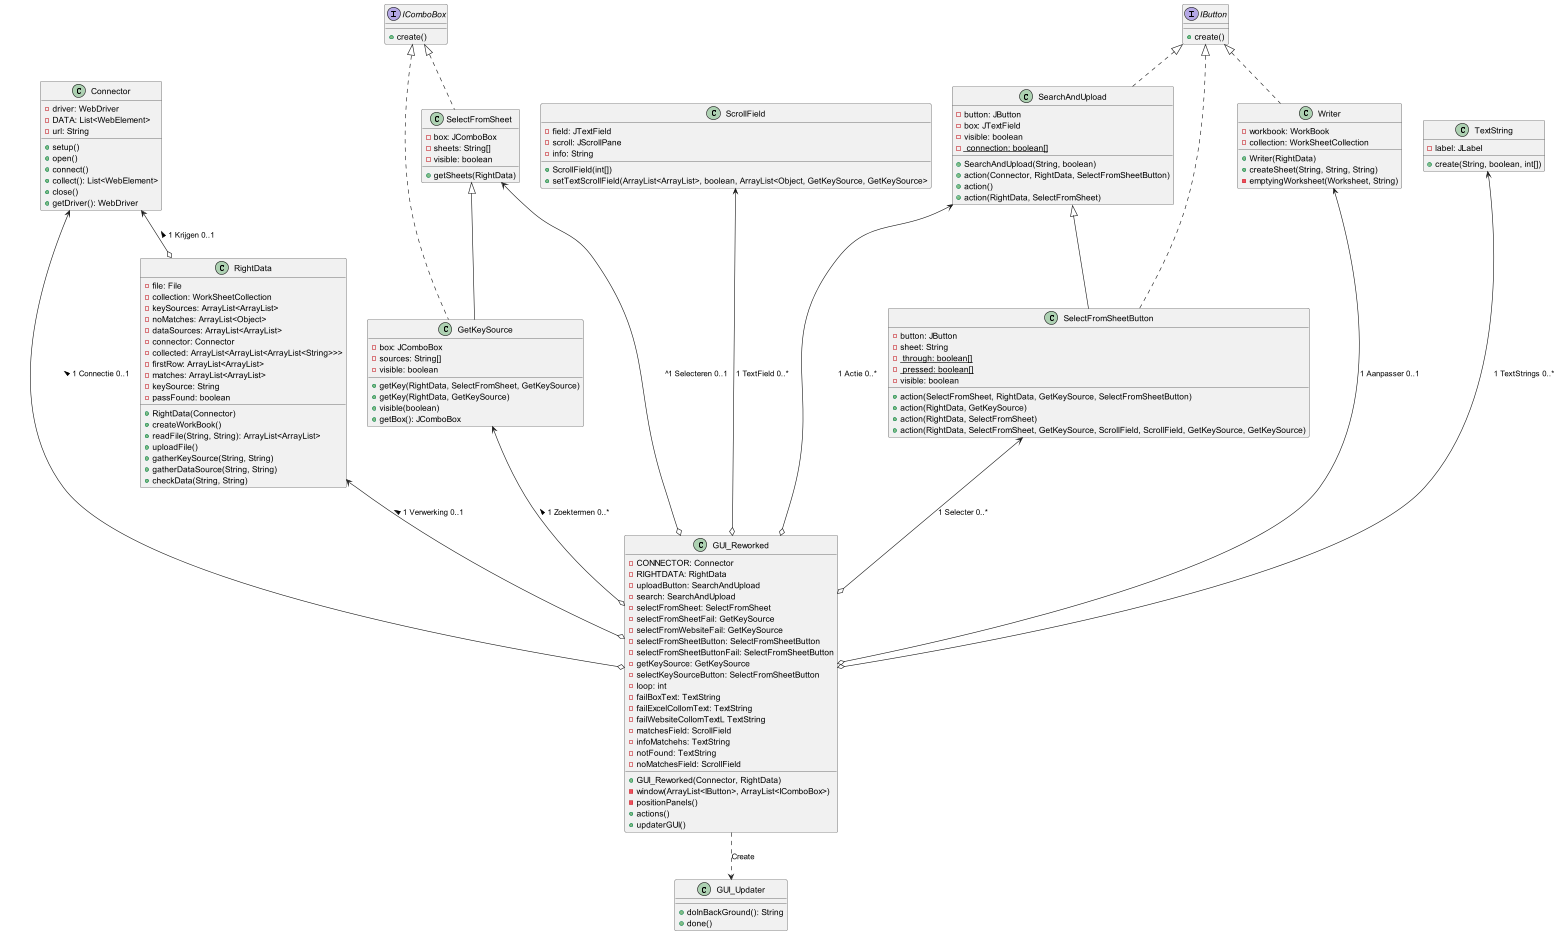

The diagram above was rendered by PlantUML. Its source (embedded in the PNG):
@startuml
'skinparam linetype ortho
class Connector{
- driver: WebDriver
- DATA: List<WebElement>
- url: String

+ setup()
+ open()
+ connect()
+ collect(): List<WebElement>
+ close()
+ getDriver(): WebDriver
}

class GetKeySource{
- box: JComboBox
- sources: String[]
- visible: boolean

+ getKey(RightData, SelectFromSheet, GetKeySource)
+ getKey(RightData, GetKeySource)
+ visible(boolean)
+ getBox(): JComboBox
}

class GUI_Reworked{
- CONNECTOR: Connector
- RIGHTDATA: RightData
- uploadButton: SearchAndUpload
- search: SearchAndUpload
- selectFromSheet: SelectFromSheet
- selectFromSheetFail: GetKeySource
- selectFromWebsiteFail: GetKeySource
- selectFromSheetButton: SelectFromSheetButton
- selectFromSheetButtonFail: SelectFromSheetButton
- getKeySource: GetKeySource
- selectKeySourceButton: SelectFromSheetButton
- loop: int
- failBoxText: TextString
- failExcelCollomText: TextString
- failWebsiteCollomTextL TextString
- matchesField: ScrollField
- infoMatchehs: TextString
- notFound: TextString
- noMatchesField: ScrollField

+ GUI_Reworked(Connector, RightData)
- window(ArrayList<IButton>, ArrayList<IComboBox>)
- positionPanels()
+ actions()
+ updaterGUI()

}

class GUI_Updater{
+ doInBackGround(): String
+ done()
}

interface IButton{
+ create()
}

interface IComboBox{
+ create()
}

class RightData{
- file: File
- collection: WorkSheetCollection
- keySources: ArrayList<ArrayList>
- noMatches: ArrayList<Object>
- dataSources: ArrayList<ArrayList>
- connector: Connector
- collected: ArrayList<ArrayList<ArrayList<String>>>
- firstRow: ArrayList<ArrayList>
- matches: ArrayList<ArrayList>
- keySource: String
- passFound: boolean

+ RightData(Connector)
+ createWorkBook()
+ readFile(String, String): ArrayList<ArrayList>
+ uploadFile()
+ gatherKeySource(String, String)
+ gatherDataSource(String, String)
+ checkData(String, String)
}

class ScrollField{
- field: JTextField
- scroll: JScrollPane
- info: String

+ ScrollField(int[])
+ setTextScrollField(ArrayList<ArrayList>, boolean, ArrayList<Object, GetKeySource, GetKeySource>
}

class SearchAndUpload{
- button: JButton
- box: JTextField
- visible: boolean
- <u> connection: boolean[]

+ SearchAndUpload(String, boolean)
+ action(Connector, RightData, SelectFromSheetButton)
+ action()
+ action(RightData, SelectFromSheet)
}

class SelectFromSheet{
- box: JComboBox
- sheets: String[]
- visible: boolean

+ getSheets(RightData)

}

class SelectFromSheetButton{
- button: JButton
- sheet: String
- <u> through: boolean[]
- <u> pressed: boolean[]
- visible: boolean

+ action(SelectFromSheet, RightData, GetKeySource, SelectFromSheetButton)
+ action(RightData, GetKeySource)
+ action(RightData, SelectFromSheet)
+ action(RightData, SelectFromSheet, GetKeySource, ScrollField, ScrollField, GetKeySource, GetKeySource)
}

class TextString{
- label: JLabel

+ create(String, boolean, int[])
}

class Writer{
- workbook: WorkBook
- collection: WorkSheetCollection

+ Writer(RightData)
+ createSheet(String, String, String)
- emptyingWorksheet(Worksheet, String)
}

SelectFromSheet <|-- GetKeySource
IComboBox <|.. GetKeySource
GUI_Reworked ..> GUI_Updater: Create

RightData <--o GUI_Reworked:  < 1 Verwerking 0..1
Connector <--o GUI_Reworked:  < 1 Connectie 0..1
SearchAndUpload <--o GUI_Reworked: 1 Actie 0..*
SelectFromSheet <--o GUI_Reworked: ^1 Selecteren 0..1
GetKeySource <--o GUI_Reworked: < 1 Zoektermen 0..*
SelectFromSheetButton <--o GUI_Reworked: 1 Selecter 0..*
TextString <---o GUI_Reworked: 1 TextStrings 0..*
ScrollField <---o GUI_Reworked: 1 TextField 0..*
Writer <---o GUI_Reworked: 1 Aanpasser 0..1

Connector <--o RightData: < 1 Krijgen 0..1

IButton <|.. SearchAndUpload
IButton <|.. SelectFromSheetButton
IButton <|.. Writer

IComboBox <|.. SelectFromSheet

SearchAndUpload <|-- SelectFromSheetButton



@enduml